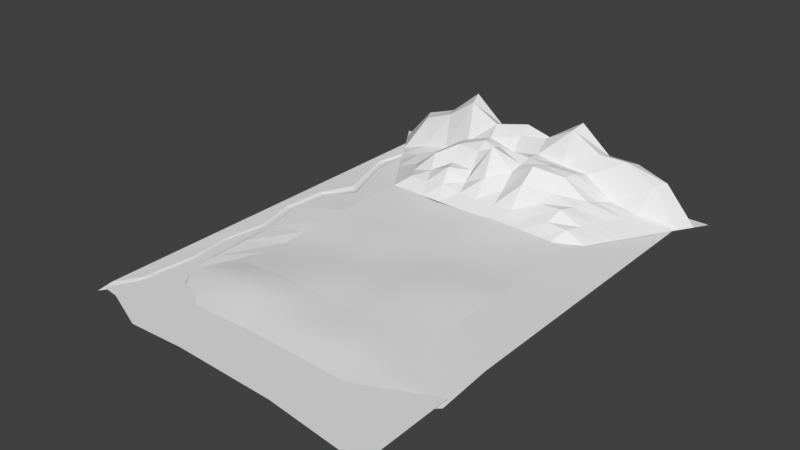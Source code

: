# Source: Scene.blend  (saved by Blender 2.79.0; exported with 4.5.12 LTS)
import bpy
from mathutils import Matrix  # noqa: F401  (used for matrix-valued properties, if any)

bpy.ops.wm.read_factory_settings(use_empty=True)
scene = bpy.context.scene
scene.name = 'Scene'

# ---- collections
col_collection_1 = bpy.data.collections.new('Collection 1'); scene.collection.children.link(col_collection_1)

# ---- world
world_world = bpy.data.worlds.new('World'); scene.world = world_world
world_world.color = (0.05088, 0.05088, 0.05088)
world_world.use_sun_shadow = False
world_world.sun_shadow_jitter_overblur = 0.0
world_world.cycles.sampling_method = 'MANUAL'

# ---- meshes
me_plane_006 = bpy.data.meshes.new('Plane.006')
me_plane_006.from_pydata([(-1.591, -2.027, -0.02992), (-1.244, -1.368, -0.02992), (-1.554, 1.903, -0.02992), (-1.213, 1.465, -0.02992), (-1.401, -2.051, -0.02992), (-1.122, -1.551, -0.02992), (-0.9491, -2.234, -0.02992), (-0.6708, -1.734, -0.02992), (-0.4018, -2.214, -0.02992), (-0.1235, -1.714, -0.02992), (0.5859, -2.25, -0.02992), (0.8642, -1.75, -0.02992), (1.555, -2.371, -0.02992), (1.545, -1.435, -0.02992)], [], [(0, 1, 3, 2), (1, 0, 4, 5), (5, 4, 6, 7), (7, 6, 8, 9), (9, 8, 10, 11), (11, 10, 12, 13)])
_ca = me_plane_006.color_attributes.new('Col', 'BYTE_COLOR', 'CORNER')
_ca.data.foreach_set('color', [0.0, 0.107, 0.1714, 1.0, 0.0, 0.107, 0.1714, 1.0, 0.0, 0.107, 0.1714, 1.0, 0.0, 0.107, 0.1714, 1.0, 0.0, 0.107, 0.1714, 1.0, 0.0, 0.107, 0.1714, 1.0, 0.0, 0.107, 0.1714, 1.0, 0.0, 0.107, 0.1714, 1.0, 0.0, 0.107, 0.1714, 1.0, 0.0, 0.107, 0.1714, 1.0, 0.0, 0.107, 0.1714, 1.0, 0.0, 0.107, 0.1714, 1.0, 0.0, 0.107, 0.1714, 1.0, 0.0, 0.107, 0.1714, 1.0, 0.0, 0.107, 0.1714, 1.0, 0.0, 0.107, 0.1714, 1.0, 0.0, 0.107, 0.1714, 1.0, 0.0, 0.107, 0.1714, 1.0, 0.0, 0.107, 0.1714, 1.0, 0.0, 0.107, 0.1714, 1.0, 0.0, 0.107, 0.1714, 1.0, 0.0, 0.107, 0.1714, 1.0, 0.0, 0.107, 0.1714, 1.0, 0.0, 0.107, 0.1714, 1.0])
me_plane_006.use_remesh_preserve_volume = False
me_plane_006.use_remesh_preserve_attributes = False
me_plane_006.use_mirror_vertex_groups = False
me_plane_006.update()
me_plane_004 = bpy.data.meshes.new('Plane.004')
me_plane_004.from_pydata([(-1.591, 1.939, -0.01851), (-1.591, -1.939, -0.01851), (-1.591, -1.455, -0.01851), (-1.591, -0.9697, -0.01851), (-1.591, -0.4849, -0.01851), (-1.591, 0.0, -0.01851), (-1.591, 0.4849, -0.01851), (-1.591, 0.9697, -0.01851), (-1.591, 1.455, -0.01851), (-1.0, 1.0, -0.01368), (-1.0, -1.0, -0.01921), (-1.0, -0.75, -0.03001), (-1.0, -0.5, -0.04177), (-1.0, -0.25, -0.02731), (-1.0, 0.0, -0.01526), (-1.0, 0.25, -0.003041), (-1.0, 0.5, -0.006946), (-1.0, 0.75, -0.009401), (-1.348, -0.3884, -0.04708), (-1.402, 0.4095, -0.0385), (-1.435, 1.268, -0.04106), (-1.344, -1.17, -0.04745), (-1.361, -1.574, -0.04374), (-1.441, 0.0, -0.04264), (-1.234, 0.6856, -0.03647), (-1.412, 1.655, -0.042), (-1.364, -0.7895, -0.04686), (-1.171, 0.6356, -0.01029), (-1.296, 0.7355, -0.01275), (-1.4, 0.0, -0.01746), (-1.482, 0.0, -0.01791), (-1.375, 1.196, -0.01517), (-1.495, 1.34, -0.01703), (-1.276, -1.085, -0.02412), (-1.413, -1.255, -0.02087), (-1.258, -1.38, -0.03094), (-1.464, -1.738, -0.01866), (-1.279, -0.7213, -0.01975), (-1.45, -0.8576, -0.02406), (-1.307, -0.3721, -0.02274), (-1.39, -0.4047, -0.02151), (-1.351, 0.3893, -0.01222), (-1.452, 0.4297, -0.01488), (-1.395, 1.627, -0.01691), (-1.429, 1.682, -0.01719), (-1.589, -2.088, -0.03823), (-0.998, -1.148, -0.03892), (-1.359, -1.722, -0.06346), (-1.256, -1.528, -0.05066), (-1.462, -1.886, -0.03838)], [], [(27, 16, 17, 31), (29, 14, 15, 41), (33, 11, 12, 37), (35, 10, 11, 33), (44, 0, 8, 32), (41, 15, 16, 27), (39, 13, 14, 29), (37, 12, 13, 39), (3, 38, 40, 4), (26, 37, 39, 18), (18, 39, 29, 23), (19, 41, 27, 24), (22, 35, 33, 21), (2, 34, 38, 3), (5, 30, 42, 6), (7, 28, 32, 8), (28, 24, 20, 32), (36, 22, 21, 34), (6, 42, 28, 7), (9, 43, 31, 17), (23, 29, 41, 19), (24, 27, 31, 20), (30, 23, 19, 42), (42, 19, 24, 28), (4, 40, 30, 5), (25, 44, 32, 20), (21, 33, 37, 26), (34, 21, 26, 38), (40, 18, 23, 30), (1, 36, 34, 2), (43, 25, 20, 31), (38, 26, 18, 40), (10, 35, 48, 46), (35, 22, 47, 48), (36, 1, 45, 49), (22, 36, 49, 47)])
_ca = me_plane_004.color_attributes.new('Col', 'BYTE_COLOR', 'CORNER')
_ca.data.foreach_set('color', [0.04667, 0.1714, 0.02843, 1.0, 0.04667, 0.1714, 0.02843, 1.0, 0.04667, 0.1714, 0.02843, 1.0, 0.04667, 0.1714, 0.02843, 1.0, 0.04667, 0.1714, 0.02843, 1.0, 0.04667, 0.1714, 0.02843, 1.0, 0.04971, 0.1746, 0.03071, 1.0, 0.04667, 0.1714, 0.02843, 1.0, 0.04667, 0.1714, 0.02843, 1.0, 0.04667, 0.1714, 0.02843, 1.0, 0.04817, 0.1746, 0.02956, 1.0, 0.04667, 0.1714, 0.02843, 1.0, 0.04667, 0.1714, 0.02843, 1.0, 0.04667, 0.1714, 0.02843, 1.0, 0.04667, 0.1714, 0.02843, 1.0, 0.04667, 0.1714, 0.02843, 1.0, 0.04667, 0.1714, 0.02843, 1.0, 0.04667, 0.1714, 0.02843, 1.0, 0.04667, 0.1714, 0.02843, 1.0, 0.04667, 0.1714, 0.02843, 1.0, 0.04667, 0.1714, 0.02843, 1.0, 0.04971, 0.1746, 0.03071, 1.0, 0.04667, 0.1714, 0.02843, 1.0, 0.04667, 0.1714, 0.02843, 1.0, 0.04667, 0.1714, 0.02843, 1.0, 0.04667, 0.1714, 0.02843, 1.0, 0.04667, 0.1714, 0.02843, 1.0, 0.04667, 0.1714, 0.02843, 1.0, 0.04667, 0.1714, 0.02843, 1.0, 0.04817, 0.1746, 0.02956, 1.0, 0.04667, 0.1714, 0.02843, 1.0, 0.04667, 0.1714, 0.02843, 1.0, 0.04667, 0.1714, 0.02843, 1.0, 0.04667, 0.1714, 0.02843, 1.0, 0.04667, 0.1714, 0.02843, 1.0, 0.04667, 0.1714, 0.02843, 1.0, 0.04667, 0.1714, 0.02843, 1.0, 0.04667, 0.1714, 0.02843, 1.0, 0.04667, 0.1714, 0.02843, 1.0, 0.04667, 0.1714, 0.02843, 1.0, 0.04667, 0.1714, 0.02843, 1.0, 0.04667, 0.1714, 0.02843, 1.0, 0.04667, 0.1714, 0.02843, 1.0, 0.04667, 0.1714, 0.02843, 1.0, 0.04667, 0.1714, 0.02843, 1.0, 0.04667, 0.1714, 0.02843, 1.0, 0.04667, 0.1714, 0.02843, 1.0, 0.04667, 0.1714, 0.02843, 1.0, 0.04667, 0.1714, 0.02843, 1.0, 0.04667, 0.1714, 0.02843, 1.0, 0.04667, 0.1714, 0.02843, 1.0, 0.04667, 0.1714, 0.02843, 1.0, 0.04667, 0.1714, 0.02843, 1.0, 0.04667, 0.1714, 0.02843, 1.0, 0.04667, 0.1714, 0.02843, 1.0, 0.04667, 0.1714, 0.02843, 1.0, 0.04667, 0.1714, 0.02843, 1.0, 0.04667, 0.1714, 0.02843, 1.0, 0.04667, 0.1714, 0.02843, 1.0, 0.04817, 0.1714, 0.02956, 1.0, 0.04667, 0.1714, 0.02843, 1.0, 0.04667, 0.1714, 0.02843, 1.0, 0.04667, 0.1714, 0.02843, 1.0, 0.04667, 0.1714, 0.02843, 1.0, 0.04667, 0.1714, 0.02843, 1.0, 0.04667, 0.1714, 0.02843, 1.0, 0.04667, 0.1714, 0.02843, 1.0, 0.04667, 0.1714, 0.02843, 1.0, 0.4287, 0.2789, 0.03434, 1.0, 0.04667, 0.1714, 0.02843, 1.0, 0.04667, 0.1714, 0.02843, 1.0, 0.04667, 0.1714, 0.02843, 1.0, 0.04817, 0.1714, 0.02956, 1.0, 0.04667, 0.1714, 0.02843, 1.0, 0.04667, 0.1714, 0.02843, 1.0, 0.04667, 0.1714, 0.02843, 1.0, 0.04667, 0.1714, 0.02843, 1.0, 0.04667, 0.1714, 0.02843, 1.0, 0.04667, 0.1714, 0.02843, 1.0, 0.04667, 0.1714, 0.02843, 1.0, 0.04667, 0.1714, 0.02843, 1.0, 0.04667, 0.1714, 0.02843, 1.0, 0.04667, 0.1714, 0.02843, 1.0, 0.04667, 0.1714, 0.02843, 1.0, 0.04667, 0.1714, 0.02843, 1.0, 0.04667, 0.1714, 0.02843, 1.0, 0.04667, 0.1714, 0.02843, 1.0, 0.04667, 0.1714, 0.02843, 1.0, 0.04667, 0.1714, 0.02843, 1.0, 0.04667, 0.1714, 0.02843, 1.0, 0.04667, 0.1714, 0.02843, 1.0, 0.04667, 0.1714, 0.02843, 1.0, 0.04667, 0.1714, 0.02843, 1.0, 0.04667, 0.1714, 0.02843, 1.0, 0.04667, 0.1714, 0.02843, 1.0, 0.04667, 0.1714, 0.02843, 1.0, 0.04667, 0.1714, 0.02843, 1.0, 0.04667, 0.1714, 0.02843, 1.0, 0.04667, 0.1714, 0.02843, 1.0, 0.04667, 0.1714, 0.02843, 1.0, 0.04667, 0.1714, 0.02843, 1.0, 0.04667, 0.1714, 0.02843, 1.0, 0.04667, 0.1714, 0.02843, 1.0, 0.04667, 0.1714, 0.02843, 1.0, 0.04667, 0.1714, 0.02843, 1.0, 0.04667, 0.1714, 0.02843, 1.0, 0.04667, 0.1714, 0.02843, 1.0, 0.04667, 0.1714, 0.02843, 1.0, 0.04667, 0.1714, 0.02843, 1.0, 0.04667, 0.1714, 0.02843, 1.0, 0.04667, 0.1714, 0.02843, 1.0, 0.04667, 0.1714, 0.02843, 1.0, 0.04667, 0.1714, 0.02843, 1.0, 0.04667, 0.1714, 0.02843, 1.0, 0.04667, 0.1714, 0.02843, 1.0, 0.04667, 0.1714, 0.02843, 1.0, 0.4287, 0.2789, 0.03434, 1.0, 0.4287, 0.2789, 0.03434, 1.0, 0.04667, 0.1714, 0.02843, 1.0, 0.04667, 0.1714, 0.02843, 1.0, 0.04667, 0.1714, 0.02843, 1.0, 0.04667, 0.1714, 0.02843, 1.0, 0.04667, 0.1714, 0.02843, 1.0, 0.04667, 0.1714, 0.02843, 1.0, 0.04667, 0.1714, 0.02843, 1.0, 0.04667, 0.1714, 0.02843, 1.0, 0.04667, 0.1714, 0.02843, 1.0, 0.04667, 0.1714, 0.02843, 1.0, 0.04667, 0.1714, 0.02843, 1.0, 0.04667, 0.1714, 0.02843, 1.0, 0.04667, 0.1714, 0.02843, 1.0, 0.04667, 0.1714, 0.02843, 1.0, 0.04667, 0.1714, 0.02843, 1.0, 0.04667, 0.1714, 0.02843, 1.0, 0.04667, 0.1714, 0.02843, 1.0, 0.04667, 0.1714, 0.02843, 1.0, 0.4287, 0.2789, 0.03434, 1.0, 0.4287, 0.2789, 0.03434, 1.0, 0.4287, 0.2789, 0.03434, 1.0, 0.4287, 0.2789, 0.03434, 1.0, 0.04667, 0.1714, 0.02843, 1.0, 0.4287, 0.2789, 0.03434, 1.0, 0.4287, 0.2789, 0.03434, 1.0, 0.04667, 0.1714, 0.02843, 1.0])
me_plane_004.use_remesh_preserve_volume = False
me_plane_004.use_remesh_preserve_attributes = False
me_plane_004.use_mirror_vertex_groups = False
me_plane_004.update()
me_plane_003 = bpy.data.meshes.new('Plane.003')
me_plane_003.from_pydata([(-0.9194, 1.666, 0.1377), (-0.9758, 1.799, 0.1235), (-1.032, 1.931, 0.4411), (-1.089, 2.064, 0.4341), (-1.702, 2.064, -0.01811), (-1.615, 1.931, -0.01755), (-1.527, 1.799, -0.017), (-1.0, 1.0, -0.01368), (1.0, 1.0, -0.032), (-1.44, 1.666, -0.01645), (-1.352, 1.533, -0.0159), (-1.265, 1.401, -0.01535), (-1.177, 1.268, -0.0148), (-1.089, 1.135, -0.01425), (1.086, 1.135, -0.03048), (1.17, 1.268, -0.029), (-1.788, 2.194, -0.01865), (1.756, 2.194, -0.01865), (1.254, 1.401, -0.02752), (1.338, 1.533, -0.02603), (1.422, 1.666, -0.02455), (1.506, 1.799, -0.02307), (1.59, 1.931, -0.02158), (1.674, 2.064, -0.0201), (0.4925, 1.135, 0.06234), (0.5297, 1.268, 0.1631), (0.567, 1.401, 0.226), (0.6042, 1.533, 0.3539), (0.6414, 1.666, 0.3523), (0.6786, 1.799, 0.3051), (0.7158, 1.931, 0.4853), (0.7531, 2.064, 0.433), (-0.4962, 1.135, 0.1039), (-0.5369, 1.268, 0.2235), (-0.5777, 1.401, 0.2174), (-0.6185, 1.533, 0.3555), (-0.6593, 1.666, 0.3458), (-0.7001, 1.799, 0.2724), (-0.7408, 1.931, 0.6424), (-0.7816, 2.064, 0.6878), (0.888, 1.135, 0.0632), (0.9564, 1.268, 0.06214), (1.025, 1.401, 0.06288), (1.093, 1.533, 0.06329), (1.162, 1.666, 0.06459), (1.23, 1.799, 0.06588), (1.299, 1.931, 0.3281), (1.367, 2.064, 0.3294), (-0.8916, 1.135, 0.07268), (-0.9636, 1.268, 0.07231), (-1.036, 1.401, 0.07194), (-1.108, 1.533, 0.1169), (-1.18, 1.666, 0.04323), (-1.252, 1.799, 0.07084), (-1.324, 1.931, 0.3314), (-1.395, 2.064, 0.3311), (-0.2984, 1.135, 0.06825), (-0.3236, 1.268, 0.1299), (-0.3488, 1.401, 0.1958), (-0.374, 1.533, 0.3492), (-0.3991, 1.666, 0.411), (-0.4243, 1.799, 0.3903), (-0.4495, 1.931, 0.4867), (-0.4747, 2.064, 0.4337), (-0.1007, 1.135, 0.06677), (-0.1103, 1.268, 0.2313), (-0.1198, 1.401, 0.5103), (-0.1294, 1.533, 0.4572), (-0.139, 1.666, 0.3093), (-0.1486, 1.799, 0.3129), (-0.1582, 1.931, 0.4403), (-0.1678, 2.064, 0.5129), (0.09705, 1.135, 0.0653), (0.1031, 1.268, 0.1667), (0.1091, 1.401, 0.3101), (0.1151, 1.533, 0.3455), (0.1211, 1.666, 0.3721), (0.1271, 1.799, 0.3637), (0.1332, 1.931, 0.486), (0.1392, 2.064, 0.4333), (0.6903, 1.135, 0.07765), (0.7431, 1.268, 0.1684), (0.7959, 1.401, 0.16), (0.8487, 1.533, 0.1828), (0.9015, 1.666, 0.143), (0.9543, 1.799, 0.1196), (1.007, 1.931, 0.4849), (1.06, 2.064, 0.4328), (-0.8182, 1.0, -0.01535), (-0.6364, 1.0, -0.01701), (-0.4545, 1.0, -0.01868), (-0.2727, 1.0, -0.02034), (-0.09091, 1.0, -0.02201), (0.09091, 1.0, -0.02367), (0.2727, 1.0, -0.02534), (0.4545, 1.0, -0.027), (0.6364, 1.0, -0.02867), (0.8182, 1.0, -0.03033), (1.434, 2.194, -0.01865), (1.112, 2.194, -0.01865), (0.7895, 2.194, -0.01865), (0.4673, 2.194, -0.01865), (0.1451, 2.194, -0.01865), (-0.1771, 2.194, -0.01865), (-0.4994, 2.194, -0.01865), (-0.8216, 2.194, -0.01865), (-1.144, 2.194, -0.01865), (-1.466, 2.194, -0.01865), (-0.863, 1.533, 0.2155), (-0.8066, 1.401, 0.2477), (-0.7503, 1.268, 0.1287), (-0.6939, 1.135, 0.07602), (0.4461, 2.064, 0.6871), (0.4245, 1.931, 0.6526), (0.4029, 1.799, 0.3261), (0.3813, 1.666, 0.3669), (0.3596, 1.533, 0.4166), (0.338, 1.401, 0.4345), (0.3164, 1.268, 0.2958), (0.2948, 1.135, 0.07252)], [], [(38, 62, 63, 39), (93, 94, 119, 72), (4, 55, 107, 16), (40, 14, 15, 41), (67, 75, 76, 68), (61, 69, 70, 62), (59, 67, 68, 60), (114, 29, 30, 113), (117, 26, 27, 116), (28, 84, 85, 29), (111, 32, 33, 110), (0, 36, 37, 1), (82, 42, 43, 83), (75, 116, 115, 76), (6, 53, 54, 5), (37, 61, 62, 38), (54, 2, 3, 55), (51, 108, 0, 52), (45, 21, 22, 46), (43, 19, 20, 44), (56, 64, 65, 57), (62, 70, 71, 63), (115, 28, 29, 114), (118, 25, 26, 117), (26, 82, 83, 27), (24, 80, 81, 25), (110, 33, 34, 109), (84, 44, 45, 85), (33, 57, 58, 34), (35, 59, 60, 36), (39, 63, 104, 105), (92, 93, 72, 64), (78, 113, 112, 79), (112, 31, 100, 101), (77, 114, 113, 78), (31, 87, 99, 100), (3, 39, 105, 106), (87, 47, 98, 99), (96, 97, 40, 80), (79, 112, 101, 102), (7, 88, 48, 13), (30, 86, 87, 31), (55, 3, 106, 107), (73, 118, 117, 74), (48, 111, 110, 49), (12, 49, 50, 11), (74, 117, 116, 75), (36, 60, 61, 37), (52, 0, 1, 53), (53, 1, 2, 54), (47, 23, 17, 98), (46, 22, 23, 47), (42, 18, 19, 43), (44, 20, 21, 45), (69, 77, 78, 70), (70, 78, 79, 71), (64, 72, 73, 65), (65, 73, 74, 66), (60, 68, 69, 61), (116, 27, 28, 115), (71, 79, 102, 103), (95, 96, 80, 24), (25, 81, 82, 26), (108, 35, 36, 0), (85, 45, 46, 86), (86, 46, 47, 87), (83, 43, 44, 84), (76, 115, 114, 77), (11, 50, 51, 10), (10, 51, 52, 9), (13, 48, 49, 12), (63, 71, 103, 104), (72, 119, 118, 73), (50, 109, 108, 51), (88, 89, 111, 48), (41, 15, 18, 42), (68, 76, 77, 69), (91, 92, 64, 56), (58, 66, 67, 59), (66, 74, 75, 67), (113, 30, 31, 112), (119, 24, 25, 118), (29, 85, 86, 30), (2, 38, 39, 3), (109, 34, 35, 108), (80, 40, 41, 81), (1, 37, 38, 2), (89, 90, 32, 111), (90, 91, 56, 32), (32, 56, 57, 33), (34, 58, 59, 35), (97, 8, 14, 40), (57, 65, 66, 58), (81, 41, 42, 82), (49, 110, 109, 50), (9, 52, 53, 6), (27, 83, 84, 28), (94, 95, 24, 119), (5, 54, 55, 4)])
_ca = me_plane_003.color_attributes.new('Col', 'BYTE_COLOR', 'CORNER')
_ca.data.foreach_set('color', [0.9911, 1.0, 0.9047, 1.0, 0.9131, 0.9473, 0.8308, 1.0, 0.9911, 1.0, 0.9047, 1.0, 0.9911, 1.0, 0.9047, 1.0, 0.04971, 0.1746, 0.03071, 1.0, 0.04971, 0.1746, 0.03071, 1.0, 0.04971, 0.1746, 0.03071, 1.0, 0.04971, 0.1746, 0.03071, 1.0, 0.04971, 0.1746, 0.03071, 1.0, 0.04971, 0.1746, 0.03071, 1.0, 0.04971, 0.1746, 0.03071, 1.0, 0.04971, 0.1746, 0.03071, 1.0, 0.04971, 0.1746, 0.03071, 1.0, 0.04971, 0.1746, 0.03071, 1.0, 0.04971, 0.1746, 0.03071, 1.0, 0.04971, 0.1746, 0.03071, 1.0, 0.4793, 0.6038, 0.4125, 1.0, 0.04971, 0.1746, 0.03071, 1.0, 0.04971, 0.1746, 0.03071, 1.0, 0.04971, 0.1746, 0.03071, 1.0, 0.956, 0.9734, 0.8632, 1.0, 0.04971, 0.1746, 0.03071, 1.0, 0.9911, 1.0, 0.9047, 1.0, 0.9131, 0.9473, 0.8308, 1.0, 0.04971, 0.1746, 0.03071, 1.0, 0.04971, 0.1746, 0.03071, 1.0, 0.04971, 0.1746, 0.03071, 1.0, 0.7682, 0.8308, 0.6867, 1.0, 0.6939, 0.7758, 0.6172, 1.0, 0.04971, 0.1746, 0.03071, 1.0, 0.04971, 0.1746, 0.03071, 1.0, 0.9911, 1.0, 0.9047, 1.0, 0.3185, 0.4621, 0.2664, 1.0, 0.04971, 0.1746, 0.03071, 1.0, 0.06663, 0.1981, 0.04374, 1.0, 0.07819, 0.2159, 0.05448, 1.0, 0.04971, 0.1746, 0.03071, 1.0, 0.04971, 0.1746, 0.03071, 1.0, 0.04971, 0.1746, 0.03071, 1.0, 0.04971, 0.1746, 0.03071, 1.0, 0.04971, 0.1746, 0.03071, 1.0, 0.04971, 0.1746, 0.03071, 1.0, 0.04971, 0.1746, 0.03071, 1.0, 0.04971, 0.1746, 0.03071, 1.0, 0.04971, 0.1746, 0.03071, 1.0, 0.04971, 0.1746, 0.03071, 1.0, 0.04971, 0.1746, 0.03071, 1.0, 0.04971, 0.1746, 0.03071, 1.0, 0.04971, 0.1746, 0.03071, 1.0, 0.04971, 0.1746, 0.03071, 1.0, 0.04971, 0.1746, 0.03071, 1.0, 0.04971, 0.1746, 0.03071, 1.0, 0.04971, 0.1746, 0.03071, 1.0, 0.04971, 0.1746, 0.03071, 1.0, 0.04971, 0.1746, 0.03071, 1.0, 0.04971, 0.1746, 0.03071, 1.0, 0.04971, 0.1746, 0.03071, 1.0, 0.04971, 0.1746, 0.03071, 1.0, 0.04971, 0.1746, 0.03071, 1.0, 0.04971, 0.1746, 0.03071, 1.0, 0.04971, 0.1746, 0.03071, 1.0, 0.956, 0.9734, 0.8632, 1.0, 0.9131, 0.9473, 0.8308, 1.0, 0.9911, 1.0, 0.9047, 1.0, 0.04971, 0.1746, 0.03071, 1.0, 0.04971, 0.1746, 0.03071, 1.0, 0.04971, 0.1746, 0.03071, 1.0, 0.04971, 0.1746, 0.03071, 1.0, 0.04971, 0.1746, 0.03071, 1.0, 0.04971, 0.1746, 0.03071, 1.0, 0.04971, 0.1746, 0.03071, 1.0, 0.04971, 0.1746, 0.03071, 1.0, 0.04971, 0.1746, 0.03071, 1.0, 0.04971, 0.1746, 0.03071, 1.0, 0.04971, 0.1746, 0.03071, 1.0, 0.04971, 0.1746, 0.03071, 1.0, 0.04971, 0.1746, 0.03071, 1.0, 0.04971, 0.1746, 0.03071, 1.0, 0.04971, 0.1746, 0.03071, 1.0, 0.05127, 0.1779, 0.0331, 1.0, 0.04971, 0.1746, 0.03071, 1.0, 0.04971, 0.1746, 0.03071, 1.0, 0.04971, 0.1746, 0.03071, 1.0, 0.04971, 0.1746, 0.03071, 1.0, 0.9131, 0.9473, 0.8308, 1.0, 0.9911, 1.0, 0.9047, 1.0, 0.9911, 1.0, 0.9047, 1.0, 0.9911, 1.0, 0.9047, 1.0, 0.04971, 0.1746, 0.03071, 1.0, 0.04971, 0.1746, 0.03071, 1.0, 0.04971, 0.1746, 0.03071, 1.0, 0.6939, 0.7758, 0.6172, 1.0, 0.04971, 0.1746, 0.03071, 1.0, 0.04971, 0.1746, 0.03071, 1.0, 0.04971, 0.1746, 0.03071, 1.0, 0.3185, 0.4621, 0.2664, 1.0, 0.04971, 0.1746, 0.03071, 1.0, 0.04971, 0.1746, 0.03071, 1.0, 0.04971, 0.1746, 0.03071, 1.0, 0.06663, 0.1981, 0.04374, 1.0, 0.04971, 0.1746, 0.03071, 1.0, 0.04971, 0.1746, 0.03071, 1.0, 0.04971, 0.1746, 0.03071, 1.0, 0.04971, 0.1746, 0.03071, 1.0, 0.04971, 0.1746, 0.03071, 1.0, 0.04971, 0.1746, 0.03071, 1.0, 0.04971, 0.1746, 0.03071, 1.0, 0.04971, 0.1746, 0.03071, 1.0, 0.04971, 0.1746, 0.03071, 1.0, 0.05127, 0.1779, 0.0331, 1.0, 0.04971, 0.1746, 0.03071, 1.0, 0.04971, 0.1746, 0.03071, 1.0, 0.04971, 0.1746, 0.03071, 1.0, 0.04971, 0.1746, 0.03071, 1.0, 0.04971, 0.1746, 0.03071, 1.0, 0.04971, 0.1746, 0.03071, 1.0, 0.04971, 0.1746, 0.03071, 1.0, 0.04971, 0.1746, 0.03071, 1.0, 0.7682, 0.8308, 0.6867, 1.0, 0.04971, 0.1746, 0.03071, 1.0, 0.9823, 0.9911, 0.8963, 1.0, 0.6795, 0.7682, 0.6038, 1.0, 0.04971, 0.1746, 0.03071, 1.0, 0.04971, 0.1746, 0.0319, 1.0, 0.04971, 0.1746, 0.03071, 1.0, 0.04971, 0.1746, 0.03071, 1.0, 0.04971, 0.1746, 0.03071, 1.0, 0.04971, 0.1746, 0.03071, 1.0, 0.9911, 1.0, 0.9047, 1.0, 0.9911, 1.0, 0.9047, 1.0, 0.9911, 1.0, 0.9047, 1.0, 0.8714, 0.9131, 0.7913, 1.0, 0.6867, 0.7682, 0.6105, 1.0, 0.04971, 0.1746, 0.03071, 1.0, 0.05448, 0.1812, 0.03434, 1.0, 0.05286, 0.1779, 0.0331, 1.0, 0.3278, 0.4678, 0.2747, 1.0, 0.6939, 0.7758, 0.6172, 1.0, 0.9911, 1.0, 0.9047, 1.0, 0.9911, 1.0, 0.9047, 1.0, 0.04971, 0.1746, 0.03071, 1.0, 0.04971, 0.1746, 0.03071, 1.0, 0.05127, 0.1746, 0.0319, 1.0, 0.05448, 0.1812, 0.03434, 1.0, 0.04971, 0.1746, 0.03071, 1.0, 0.9823, 0.9911, 0.8963, 1.0, 0.04971, 0.1746, 0.0319, 1.0, 0.04971, 0.1746, 0.03071, 1.0, 0.04971, 0.1746, 0.03071, 1.0, 0.04971, 0.1746, 0.03071, 1.0, 0.04971, 0.1746, 0.03071, 1.0, 0.05127, 0.1746, 0.0319, 1.0, 0.04971, 0.1746, 0.03071, 1.0, 0.04971, 0.1746, 0.03071, 1.0, 0.04971, 0.1746, 0.03071, 1.0, 0.04971, 0.1746, 0.03071, 1.0, 0.855, 0.8963, 0.7682, 1.0, 0.6867, 0.7682, 0.6105, 1.0, 0.05286, 0.1779, 0.0331, 1.0, 0.05127, 0.1779, 0.0331, 1.0, 0.04971, 0.1746, 0.03071, 1.0, 0.04971, 0.1746, 0.03071, 1.0, 0.04971, 0.1746, 0.03071, 1.0, 0.04971, 0.1746, 0.03071, 1.0, 0.04971, 0.1746, 0.03071, 1.0, 0.04971, 0.1746, 0.03071, 1.0, 0.04971, 0.1746, 0.03071, 1.0, 0.04971, 0.1746, 0.03071, 1.0, 0.04971, 0.1746, 0.03071, 1.0, 0.04971, 0.1746, 0.03071, 1.0, 0.04971, 0.1746, 0.03071, 1.0, 0.04971, 0.1746, 0.03071, 1.0, 0.04971, 0.1746, 0.03071, 1.0, 0.04971, 0.1746, 0.03071, 1.0, 0.3185, 0.4621, 0.2664, 1.0, 0.04971, 0.1746, 0.03071, 1.0, 0.04971, 0.1746, 0.03071, 1.0, 0.04971, 0.1746, 0.03071, 1.0, 0.04971, 0.1746, 0.03071, 1.0, 0.04971, 0.1746, 0.03071, 1.0, 0.05448, 0.1845, 0.03434, 1.0, 0.04971, 0.1746, 0.03071, 1.0, 0.04971, 0.1746, 0.03071, 1.0, 0.04971, 0.1746, 0.03071, 1.0, 0.04971, 0.1746, 0.03071, 1.0, 0.3185, 0.4621, 0.2664, 1.0, 0.07819, 0.2159, 0.05448, 1.0, 0.04971, 0.1746, 0.03071, 1.0, 0.04971, 0.1746, 0.03071, 1.0, 0.7682, 0.8308, 0.6867, 1.0, 0.956, 0.9734, 0.8632, 1.0, 0.04971, 0.1746, 0.03071, 1.0, 0.04971, 0.1746, 0.03071, 1.0, 0.04971, 0.1746, 0.03071, 1.0, 0.04971, 0.1746, 0.03071, 1.0, 0.04971, 0.1746, 0.03071, 1.0, 0.04971, 0.1746, 0.03071, 1.0, 0.04971, 0.1746, 0.03071, 1.0, 0.04971, 0.1746, 0.03071, 1.0, 0.04971, 0.1746, 0.03071, 1.0, 0.04971, 0.1746, 0.03071, 1.0, 0.04971, 0.1746, 0.03071, 1.0, 0.07036, 0.2051, 0.04817, 1.0, 0.04971, 0.1746, 0.03071, 1.0, 0.04971, 0.1746, 0.03071, 1.0, 0.04971, 0.1746, 0.03071, 1.0, 0.04971, 0.1746, 0.03071, 1.0, 0.04971, 0.1746, 0.03071, 1.0, 0.04971, 0.1746, 0.03071, 1.0, 0.04971, 0.1746, 0.03071, 1.0, 0.04971, 0.1746, 0.03071, 1.0, 0.04971, 0.1746, 0.03071, 1.0, 0.05127, 0.1779, 0.0331, 1.0, 0.04971, 0.1746, 0.03071, 1.0, 0.04971, 0.1746, 0.03071, 1.0, 0.04971, 0.1746, 0.03071, 1.0, 0.04971, 0.1746, 0.03071, 1.0, 0.3278, 0.4678, 0.2747, 1.0, 0.9911, 1.0, 0.9047, 1.0, 0.9911, 1.0, 0.9047, 1.0, 0.9911, 1.0, 0.9047, 1.0, 0.9911, 1.0, 0.9047, 1.0, 0.8714, 0.9131, 0.7913, 1.0, 0.9911, 1.0, 0.9047, 1.0, 0.04971, 0.1746, 0.03071, 1.0, 0.04971, 0.1746, 0.03071, 1.0, 0.04971, 0.1746, 0.03071, 1.0, 0.04971, 0.1746, 0.03071, 1.0, 0.04971, 0.1746, 0.03071, 1.0, 0.04971, 0.1746, 0.03071, 1.0, 0.04971, 0.1746, 0.03071, 1.0, 0.5972, 0.7011, 0.5271, 1.0, 0.7682, 0.8308, 0.6867, 1.0, 0.04971, 0.1746, 0.03071, 1.0, 0.04971, 0.1746, 0.03071, 1.0, 0.956, 0.9734, 0.8632, 1.0, 0.04971, 0.1746, 0.03071, 1.0, 0.06663, 0.1981, 0.04374, 1.0, 0.04971, 0.1746, 0.03071, 1.0, 0.04971, 0.1746, 0.03071, 1.0, 0.9823, 1.0, 0.8963, 1.0, 0.855, 0.8963, 0.7682, 1.0, 0.05127, 0.1779, 0.0331, 1.0, 0.05127, 0.1779, 0.0319, 1.0, 0.04971, 0.1746, 0.03071, 1.0, 0.04971, 0.1746, 0.03071, 1.0, 0.04971, 0.1746, 0.03071, 1.0, 0.04971, 0.1746, 0.03071, 1.0, 0.04971, 0.1746, 0.03071, 1.0, 0.04971, 0.1746, 0.03071, 1.0, 0.04971, 0.1746, 0.03071, 1.0, 0.04971, 0.1746, 0.03071, 1.0, 0.04971, 0.1746, 0.03071, 1.0, 0.04971, 0.1746, 0.03071, 1.0, 0.04971, 0.1746, 0.03071, 1.0, 0.04971, 0.1746, 0.03071, 1.0, 0.04971, 0.1746, 0.03071, 1.0, 0.04971, 0.1746, 0.03071, 1.0, 0.04971, 0.1746, 0.03071, 1.0, 0.04971, 0.1746, 0.03071, 1.0, 0.04971, 0.1746, 0.03071, 1.0, 0.04971, 0.1746, 0.03071, 1.0, 0.04971, 0.1746, 0.03071, 1.0, 0.04971, 0.1746, 0.03071, 1.0, 0.04971, 0.1746, 0.03071, 1.0, 0.04971, 0.1746, 0.03071, 1.0, 0.05127, 0.1779, 0.0331, 1.0, 0.04971, 0.1746, 0.03071, 1.0, 0.04971, 0.1746, 0.03071, 1.0, 0.04971, 0.1746, 0.03071, 1.0, 0.6939, 0.7758, 0.6172, 1.0, 0.3278, 0.4678, 0.2747, 1.0, 0.04971, 0.1746, 0.03071, 1.0, 0.04971, 0.1746, 0.03071, 1.0, 0.04971, 0.1746, 0.03071, 1.0, 0.05286, 0.1812, 0.0331, 1.0, 0.05286, 0.1812, 0.0331, 1.0, 0.04971, 0.1746, 0.03071, 1.0, 0.04971, 0.1746, 0.03071, 1.0, 0.04971, 0.1746, 0.03071, 1.0, 0.04971, 0.1746, 0.03071, 1.0, 0.04971, 0.1746, 0.03071, 1.0, 0.04971, 0.1746, 0.03071, 1.0, 0.05448, 0.1845, 0.03434, 1.0, 0.6795, 0.7682, 0.6038, 1.0, 0.9823, 1.0, 0.8963, 1.0, 0.05127, 0.1779, 0.0319, 1.0, 0.04971, 0.1746, 0.03071, 1.0, 0.04971, 0.1746, 0.03071, 1.0, 0.04971, 0.1746, 0.03071, 1.0, 0.04971, 0.1746, 0.03071, 1.0, 0.04971, 0.1746, 0.03071, 1.0, 0.04971, 0.1746, 0.03071, 1.0, 0.04971, 0.1746, 0.03071, 1.0, 0.04971, 0.1746, 0.03071, 1.0, 0.04971, 0.1746, 0.03071, 1.0, 0.04971, 0.1746, 0.03071, 1.0, 0.04971, 0.1746, 0.03071, 1.0, 0.04971, 0.1746, 0.03071, 1.0, 0.04971, 0.1746, 0.03071, 1.0, 0.04971, 0.1746, 0.03071, 1.0, 0.04971, 0.1746, 0.03071, 1.0, 0.04971, 0.1746, 0.03071, 1.0, 0.04971, 0.1746, 0.03071, 1.0, 0.04971, 0.1746, 0.03071, 1.0, 0.04971, 0.1746, 0.03071, 1.0, 0.3278, 0.4678, 0.2747, 1.0, 0.04971, 0.1746, 0.03071, 1.0, 0.04971, 0.1746, 0.03071, 1.0, 0.04971, 0.1746, 0.03071, 1.0, 0.04971, 0.1746, 0.03071, 1.0, 0.04971, 0.1746, 0.03071, 1.0, 0.04971, 0.1746, 0.03071, 1.0, 0.5333, 0.6514, 0.4678, 1.0, 0.4793, 0.6038, 0.4125, 1.0, 0.04971, 0.1746, 0.03071, 1.0, 0.5972, 0.7011, 0.5271, 1.0, 0.04971, 0.1746, 0.03071, 1.0, 0.04971, 0.1746, 0.03071, 1.0, 0.4793, 0.6038, 0.4125, 1.0, 0.9911, 1.0, 0.9047, 1.0, 0.04971, 0.1746, 0.03071, 1.0, 0.04971, 0.1746, 0.03071, 1.0, 0.9911, 1.0, 0.9047, 1.0, 0.04971, 0.1746, 0.03071, 1.0, 0.04971, 0.1746, 0.03071, 1.0, 0.04971, 0.1746, 0.03071, 1.0, 0.04971, 0.1746, 0.03071, 1.0, 0.04971, 0.1746, 0.03071, 1.0, 0.04971, 0.1746, 0.03071, 1.0, 0.04971, 0.1746, 0.03071, 1.0, 0.04971, 0.1746, 0.03071, 1.0, 0.04971, 0.1746, 0.03071, 1.0, 0.9911, 1.0, 0.9047, 1.0, 0.9911, 1.0, 0.9047, 1.0, 0.04971, 0.1746, 0.03071, 1.0, 0.04971, 0.1746, 0.03071, 1.0, 0.04971, 0.1746, 0.03071, 1.0, 0.04971, 0.1746, 0.03071, 1.0, 0.04971, 0.1746, 0.03071, 1.0, 0.04971, 0.1746, 0.03071, 1.0, 0.04971, 0.1746, 0.03071, 1.0, 0.04971, 0.1746, 0.03071, 1.0, 0.04971, 0.1746, 0.03071, 1.0, 0.04971, 0.1746, 0.03071, 1.0, 0.04971, 0.1746, 0.03071, 1.0, 0.9911, 1.0, 0.9047, 1.0, 0.04971, 0.1746, 0.03071, 1.0, 0.04971, 0.1746, 0.03071, 1.0, 0.04971, 0.1746, 0.03071, 1.0, 0.04971, 0.1746, 0.03071, 1.0, 0.04971, 0.1746, 0.03071, 1.0, 0.04971, 0.1746, 0.03071, 1.0, 0.04971, 0.1746, 0.03071, 1.0, 0.04971, 0.1746, 0.03071, 1.0, 0.04971, 0.1746, 0.03071, 1.0, 0.04971, 0.1746, 0.03071, 1.0, 0.04971, 0.1746, 0.03071, 1.0, 0.04971, 0.1746, 0.03071, 1.0, 0.04971, 0.1746, 0.03071, 1.0, 0.04971, 0.1746, 0.03071, 1.0, 0.04971, 0.1746, 0.03071, 1.0, 0.04971, 0.1746, 0.03071, 1.0, 0.04971, 0.1746, 0.03071, 1.0, 0.04971, 0.1746, 0.03071, 1.0, 0.05127, 0.1746, 0.0319, 1.0, 0.04971, 0.1746, 0.03071, 1.0, 0.04971, 0.1746, 0.03071, 1.0, 0.04971, 0.1746, 0.03071, 1.0, 0.04971, 0.1746, 0.03071, 1.0, 0.5972, 0.7011, 0.5271, 1.0, 0.04971, 0.1746, 0.03071, 1.0, 0.04971, 0.1746, 0.03071, 1.0, 0.04971, 0.1746, 0.03071, 1.0, 0.04971, 0.1746, 0.03071, 1.0, 0.04971, 0.1746, 0.03071, 1.0, 0.04971, 0.1746, 0.03071, 1.0, 0.04971, 0.1746, 0.03071, 1.0, 0.04971, 0.1746, 0.03071, 1.0, 0.04971, 0.1746, 0.03071, 1.0, 0.04971, 0.1746, 0.03071, 1.0, 0.04971, 0.1746, 0.03071, 1.0, 0.04971, 0.1746, 0.03071, 1.0, 0.04971, 0.1746, 0.03071, 1.0, 0.06663, 0.1981, 0.04374, 1.0, 0.04971, 0.1746, 0.03071, 1.0, 0.04971, 0.1746, 0.03071, 1.0, 0.04971, 0.1746, 0.03071, 1.0, 0.04971, 0.1746, 0.03071, 1.0, 0.04971, 0.1746, 0.03071, 1.0, 0.04971, 0.1746, 0.03071, 1.0, 0.04971, 0.1746, 0.03071, 1.0, 0.04971, 0.1746, 0.03071, 1.0, 0.04971, 0.1746, 0.03071, 1.0, 0.04971, 0.1746, 0.03071, 1.0, 0.04971, 0.1746, 0.03071, 1.0])
me_plane_003.use_remesh_preserve_volume = False
me_plane_003.use_remesh_preserve_attributes = False
me_plane_003.use_mirror_vertex_groups = False
me_plane_003.update()
me_plane_002 = bpy.data.meshes.new('Plane.002')
me_plane_002.from_pydata([(1.551, 2.002, -0.02848), (1.425, -1.638, -0.06833), (1.551, 1.501, -0.02848), (1.551, 1.001, -0.02848), (1.551, 0.5004, -0.02848), (1.551, 0.0, -0.02848), (1.551, -0.5004, -0.02848), (1.551, -1.001, -0.02848), (1.551, -1.501, -0.075), (1.0, 1.0, -0.032), (1.0, -1.0, -0.0298), (1.0, 0.75, -0.02706), (1.0, 0.5, -0.02382), (1.0, 0.25, -0.03093), (1.0, 0.0, -0.02193), (1.0, -0.25, -0.02587), (1.0, -0.5, -0.02642), (1.0, -0.75, -0.03854)], [], [(16, 17, 8, 7), (14, 15, 6, 5), (12, 13, 4, 3), (9, 11, 2, 0), (17, 10, 1, 8), (15, 16, 7, 6), (13, 14, 5, 4), (11, 12, 3, 2)])
me_plane_002.polygons.foreach_set('use_smooth', [True] * 8)
_ca = me_plane_002.color_attributes.new('Col', 'BYTE_COLOR', 'CORNER')
_ca.data.foreach_set('color', [0.04667, 0.1714, 0.02843, 1.0, 0.04667, 0.1714, 0.02843, 1.0, 0.04667, 0.1714, 0.02843, 1.0, 0.04667, 0.1714, 0.02843, 1.0, 0.04817, 0.1746, 0.02956, 1.0, 0.04667, 0.1714, 0.02843, 1.0, 0.04667, 0.1714, 0.02843, 1.0, 0.04667, 0.1714, 0.02843, 1.0, 0.04667, 0.1714, 0.02843, 1.0, 0.05781, 0.1912, 0.03689, 1.0, 0.04667, 0.1714, 0.02843, 1.0, 0.04971, 0.1746, 0.03071, 1.0, 0.04667, 0.1714, 0.02843, 1.0, 0.04667, 0.1714, 0.02843, 1.0, 0.05613, 0.1878, 0.0356, 1.0, 0.04971, 0.1746, 0.03071, 1.0, 0.04667, 0.1714, 0.02843, 1.0, 0.04667, 0.1714, 0.02843, 1.0, 0.04667, 0.1714, 0.02843, 1.0, 0.04667, 0.1714, 0.02843, 1.0, 0.04667, 0.1714, 0.02843, 1.0, 0.04667, 0.1714, 0.02843, 1.0, 0.04667, 0.1714, 0.02843, 1.0, 0.04667, 0.1714, 0.02843, 1.0, 0.05781, 0.1912, 0.03689, 1.0, 0.04817, 0.1746, 0.02956, 1.0, 0.04667, 0.1714, 0.02843, 1.0, 0.04667, 0.1714, 0.02843, 1.0, 0.04667, 0.1714, 0.02843, 1.0, 0.04667, 0.1714, 0.02843, 1.0, 0.04971, 0.1746, 0.03071, 1.0, 0.05613, 0.1878, 0.0356, 1.0])
me_plane_002.use_remesh_preserve_volume = False
me_plane_002.use_remesh_preserve_attributes = False
me_plane_002.use_mirror_vertex_groups = False
me_plane_002.update()
me_plane_001 = bpy.data.meshes.new('Plane.001')
me_plane_001.from_pydata([(-0.75, -1.0, 0.000248), (-0.5, -1.0, 0.009678), (-0.25, -1.0, 0.003818), (0.0, -1.0, -0.01092), (0.25, -1.0, -0.00451), (0.5, -1.0, -0.007268), (0.75, -1.0, -0.02303), (-1.0, -1.0, -0.01921), (1.0, -1.0, -0.0298), (-1.184, -1.828, -0.07304), (-0.786, -1.828, -0.04202), (-0.3879, -1.828, -0.0608), (0.01009, -1.828, -0.07654), (0.4081, -1.828, -0.06719), (0.8062, -1.828, -0.06384), (1.204, -1.828, -0.08207), (-1.582, -1.828, -0.07598), (1.504, -1.692, -0.09081), (0.2793, -1.173, -0.003985), (0.3085, -1.346, -0.003459), (0.3378, -1.518, -0.002934), (0.6918, -1.515, -0.0571), (0.6171, -1.346, -0.006862), (0.5585, -1.173, -0.007065), (-0.2793, -1.173, 0.02104), (-0.3085, -1.346, 0.02254), (-0.3471, -1.515, -0.02563), (0.0, -1.518, -0.0116), (0.0, -1.346, -0.01137), (0.0, -1.173, -0.01115), (-0.8378, -1.173, 0.01705), (-0.9256, -1.346, 0.01814), (-1.013, -1.518, -0.02665), (-0.6756, -1.518, 0.0005123), (-0.6171, -1.346, 0.01012), (-0.5585, -1.173, 0.02759), (1.013, -1.518, -0.02796), (0.9256, -1.346, -0.02632), (0.8378, -1.173, -0.02468), (-1.117, -1.173, -0.0204), (-1.234, -1.346, -0.02159), (-1.351, -1.518, -0.06611), (1.361, -1.503, -0.05844), (1.234, -1.346, -0.05505), (1.117, -1.173, -0.04175)], [], [(21, 20, 13, 14), (27, 26, 11, 12), (33, 32, 9, 10), (36, 21, 14, 15), (20, 27, 12, 13), (26, 33, 10, 11), (32, 41, 16, 9), (42, 36, 15, 17), (8, 6, 38, 44), (44, 38, 37, 43), (43, 37, 36, 42), (0, 7, 39, 30), (30, 39, 40, 31), (31, 40, 41, 32), (2, 1, 35, 24), (24, 35, 34, 25), (25, 34, 33, 26), (4, 3, 29, 18), (18, 29, 28, 19), (19, 28, 27, 20), (6, 5, 23, 38), (38, 23, 22, 37), (37, 22, 21, 36), (1, 0, 30, 35), (35, 30, 31, 34), (34, 31, 32, 33), (3, 2, 24, 29), (29, 24, 25, 28), (28, 25, 26, 27), (5, 4, 18, 23), (23, 18, 19, 22), (22, 19, 20, 21)])
me_plane_001.polygons.foreach_set('use_smooth', [True] * 32)
_ca = me_plane_001.color_attributes.new('Col', 'BYTE_COLOR', 'CORNER')
_ca.data.foreach_set('color', [0.4342, 0.2831, 0.03434, 1.0, 0.2918, 0.2462, 0.03434, 1.0, 0.3325, 0.2159, 0.02732, 1.0, 0.3325, 0.2159, 0.02732, 1.0, 0.4342, 0.2831, 0.03434, 1.0, 0.4342, 0.2831, 0.03434, 1.0, 0.3325, 0.2159, 0.02732, 1.0, 0.3325, 0.2159, 0.02732, 1.0, 0.4342, 0.2831, 0.03434, 1.0, 0.4342, 0.2831, 0.03434, 1.0, 0.3325, 0.2159, 0.02732, 1.0, 0.3325, 0.2159, 0.02732, 1.0, 0.4342, 0.2831, 0.03434, 1.0, 0.4342, 0.2831, 0.03434, 1.0, 0.3325, 0.2159, 0.02732, 1.0, 0.3325, 0.2159, 0.02732, 1.0, 0.2918, 0.2462, 0.03434, 1.0, 0.4342, 0.2831, 0.03434, 1.0, 0.3325, 0.2159, 0.02732, 1.0, 0.3325, 0.2159, 0.02732, 1.0, 0.4342, 0.2831, 0.03434, 1.0, 0.4342, 0.2831, 0.03434, 1.0, 0.3325, 0.2159, 0.02732, 1.0, 0.3325, 0.2159, 0.02732, 1.0, 0.4342, 0.2831, 0.03434, 1.0, 0.4342, 0.2831, 0.03434, 1.0, 0.3864, 0.2502, 0.03071, 1.0, 0.3325, 0.2159, 0.02732, 1.0, 0.04667, 0.1714, 0.02843, 1.0, 0.4342, 0.2831, 0.03434, 1.0, 0.3325, 0.2159, 0.02732, 1.0, 0.3231, 0.2462, 0.0319, 1.0, 0.04667, 0.1714, 0.02843, 1.0, 0.04667, 0.1714, 0.02843, 1.0, 0.04667, 0.1714, 0.02843, 1.0, 0.04667, 0.1714, 0.02843, 1.0, 0.04667, 0.1714, 0.02843, 1.0, 0.04667, 0.1714, 0.02843, 1.0, 0.1144, 0.2051, 0.03071, 1.0, 0.04667, 0.1714, 0.02843, 1.0, 0.04667, 0.1714, 0.02843, 1.0, 0.1144, 0.2051, 0.03071, 1.0, 0.4342, 0.2831, 0.03434, 1.0, 0.04667, 0.1714, 0.02843, 1.0, 0.04667, 0.1714, 0.02843, 1.0, 0.04667, 0.1714, 0.02843, 1.0, 0.04667, 0.1714, 0.02843, 1.0, 0.04667, 0.1714, 0.02843, 1.0, 0.04667, 0.1714, 0.02843, 1.0, 0.04667, 0.1714, 0.02843, 1.0, 0.07421, 0.1845, 0.02956, 1.0, 0.4342, 0.2874, 0.0356, 1.0, 0.4342, 0.2874, 0.0356, 1.0, 0.07421, 0.1845, 0.02956, 1.0, 0.4342, 0.2831, 0.03434, 1.0, 0.4342, 0.2831, 0.03434, 1.0, 0.04667, 0.1714, 0.02843, 1.0, 0.04667, 0.1714, 0.02843, 1.0, 0.04667, 0.1714, 0.02843, 1.0, 0.04667, 0.1714, 0.02843, 1.0, 0.04667, 0.1714, 0.02843, 1.0, 0.04667, 0.1714, 0.02843, 1.0, 0.4564, 0.2961, 0.0356, 1.0, 0.4342, 0.2831, 0.03434, 1.0, 0.4342, 0.2831, 0.03434, 1.0, 0.4564, 0.2961, 0.0356, 1.0, 0.4342, 0.2831, 0.03434, 1.0, 0.4342, 0.2831, 0.03434, 1.0, 0.04667, 0.1714, 0.02843, 1.0, 0.04667, 0.1714, 0.02843, 1.0, 0.05127, 0.1746, 0.02956, 1.0, 0.04817, 0.1746, 0.02843, 1.0, 0.04817, 0.1746, 0.02843, 1.0, 0.05127, 0.1746, 0.02956, 1.0, 0.4621, 0.3005, 0.0356, 1.0, 0.04667, 0.1714, 0.02843, 1.0, 0.04667, 0.1714, 0.02843, 1.0, 0.4621, 0.3005, 0.0356, 1.0, 0.4342, 0.2831, 0.03434, 1.0, 0.2918, 0.2462, 0.03434, 1.0, 0.04667, 0.1714, 0.02843, 1.0, 0.04667, 0.1714, 0.02843, 1.0, 0.04667, 0.1714, 0.02843, 1.0, 0.04667, 0.1714, 0.02843, 1.0, 0.04667, 0.1714, 0.02843, 1.0, 0.04667, 0.1714, 0.02843, 1.0, 0.04667, 0.1714, 0.02843, 1.0, 0.1144, 0.2051, 0.03071, 1.0, 0.1144, 0.2051, 0.03071, 1.0, 0.04667, 0.1714, 0.02843, 1.0, 0.4342, 0.2831, 0.03434, 1.0, 0.4342, 0.2831, 0.03434, 1.0, 0.04667, 0.1714, 0.02843, 1.0, 0.04667, 0.1714, 0.02843, 1.0, 0.04667, 0.1714, 0.02843, 1.0, 0.04667, 0.1714, 0.02843, 1.0, 0.04667, 0.1714, 0.02843, 1.0, 0.04667, 0.1714, 0.02843, 1.0, 0.4342, 0.2874, 0.0356, 1.0, 0.4564, 0.2961, 0.0356, 1.0, 0.4564, 0.2961, 0.0356, 1.0, 0.4342, 0.2874, 0.0356, 1.0, 0.4342, 0.2831, 0.03434, 1.0, 0.4342, 0.2831, 0.03434, 1.0, 0.04667, 0.1714, 0.02843, 1.0, 0.04667, 0.1714, 0.02843, 1.0, 0.04667, 0.1714, 0.02843, 1.0, 0.05127, 0.1746, 0.02956, 1.0, 0.05127, 0.1746, 0.02956, 1.0, 0.04667, 0.1714, 0.02843, 1.0, 0.4342, 0.2831, 0.03434, 1.0, 0.4621, 0.3005, 0.0356, 1.0, 0.4621, 0.3005, 0.0356, 1.0, 0.4342, 0.2831, 0.03434, 1.0, 0.4342, 0.2831, 0.03434, 1.0, 0.4342, 0.2831, 0.03434, 1.0, 0.04667, 0.1714, 0.02843, 1.0, 0.04667, 0.1714, 0.02843, 1.0, 0.04817, 0.1746, 0.02843, 1.0, 0.04667, 0.1714, 0.02843, 1.0, 0.04667, 0.1714, 0.02843, 1.0, 0.04817, 0.1746, 0.02843, 1.0, 0.04667, 0.1714, 0.02843, 1.0, 0.04667, 0.1714, 0.02843, 1.0, 0.04667, 0.1714, 0.02843, 1.0, 0.04667, 0.1714, 0.02843, 1.0, 0.2918, 0.2462, 0.03434, 1.0, 0.4342, 0.2831, 0.03434, 1.0])
me_plane_001.use_remesh_preserve_volume = False
me_plane_001.use_remesh_preserve_attributes = False
me_plane_001.use_mirror_vertex_groups = False
me_plane_001.update()
me_plane = bpy.data.meshes.new('Plane')
me_plane.from_pydata([(0.0, 0.0, -0.03711), (0.0, -0.25, -0.02744), (0.0, -0.5, -0.01398), (0.0, -0.75, -0.0001007), (0.25, 0.0, -0.0277), (0.5, 0.0, -0.02815), (0.75, 0.0, -0.02723), (0.0, 0.25, -0.04271), (0.0, 0.5, -0.03136), (0.0, 0.75, -0.02266), (-0.25, 0.0, -0.008084), (-0.5, 0.0, -0.003775), (-0.75, 0.0, -0.0153), (-0.25, -0.25, -0.01723), (-0.25, -0.5, -0.003228), (-0.25, -0.75, 0.009266), (-0.5, -0.25, -0.02463), (-0.5, -0.5, -0.02271), (-0.5, -0.75, 0.001863), (-0.75, -0.25, -0.02968), (-0.75, -0.5, -0.0285), (-0.75, -0.75, -0.01833), (0.25, -0.25, -0.008355), (0.5, -0.25, -0.01282), (0.75, -0.25, -0.007237), (0.25, -0.5, -0.004907), (0.5, -0.5, -0.001203), (0.75, -0.5, -0.01485), (0.25, -0.75, -0.005392), (0.5, -0.75, -0.004213), (0.75, -0.75, -0.02171), (0.25, 0.25, -0.0497), (0.25, 0.5, -0.03013), (0.25, 0.75, -0.02069), (0.5, 0.25, -0.03539), (0.5, 0.5, -0.04575), (0.5, 0.75, -0.02694), (0.75, 0.25, -0.03759), (0.75, 0.5, -0.03448), (0.75, 0.75, -0.03164), (-0.25, 0.25, -0.02831), (-0.5, 0.25, -0.01135), (-0.75, 0.25, -0.0145), (-0.25, 0.5, -0.03986), (-0.5, 0.5, -0.02337), (-0.75, 0.5, -0.02014), (-0.25, 0.75, -0.03024), (-0.5, 0.75, -0.02594), (-0.75, 0.75, -0.01368), (-1.0, 0.75, -0.009401), (-1.0, 0.5, -0.006946), (-1.0, 0.25, -0.003041), (-1.0, 0.0, -0.01526), (-1.0, -0.25, -0.02731), (-1.0, -0.5, -0.04177), (-1.0, -0.75, -0.03001), (-0.75, -1.0, 0.000248), (-0.5, -1.0, 0.009678), (-0.25, -1.0, 0.003818), (0.0, -1.0, -0.01092), (0.25, -1.0, -0.00451), (0.5, -1.0, -0.007268), (0.75, -1.0, -0.02303), (1.0, -0.75, -0.03854), (1.0, -0.5, -0.02642), (1.0, -0.25, -0.02587), (1.0, 0.0, -0.02193), (1.0, 0.25, -0.03093), (1.0, 0.5, -0.02382), (1.0, 0.75, -0.02706), (0.75, 1.0, -0.02152), (0.5, 1.0, -0.01489), (0.25, 1.0, -0.006794), (0.0, 1.0, -0.01746), (-0.25, 1.0, -0.02201), (-0.5, 1.0, -0.02759), (-0.75, 1.0, -0.01187), (-1.0, -1.0, -0.01921), (1.0, -1.0, -0.0298), (-1.0, 1.0, -0.01368), (1.0, 1.0, -0.032)], [], [(0, 10, 13, 1), (1, 13, 14, 2), (2, 14, 15, 3), (3, 15, 58, 59), (10, 11, 16, 13), (13, 16, 17, 14), (14, 17, 18, 15), (15, 18, 57, 58), (11, 12, 19, 16), (16, 19, 20, 17), (17, 20, 21, 18), (18, 21, 56, 57), (12, 52, 53, 19), (19, 53, 54, 20), (20, 54, 55, 21), (21, 55, 77, 56), (0, 1, 22, 4), (4, 22, 23, 5), (5, 23, 24, 6), (6, 24, 65, 66), (1, 2, 25, 22), (22, 25, 26, 23), (23, 26, 27, 24), (24, 27, 64, 65), (2, 3, 28, 25), (25, 28, 29, 26), (26, 29, 30, 27), (27, 30, 63, 64), (3, 59, 60, 28), (28, 60, 61, 29), (29, 61, 62, 30), (30, 62, 78, 63), (0, 4, 31, 7), (7, 31, 32, 8), (8, 32, 33, 9), (9, 33, 72, 73), (4, 5, 34, 31), (31, 34, 35, 32), (32, 35, 36, 33), (33, 36, 71, 72), (5, 6, 37, 34), (34, 37, 38, 35), (35, 38, 39, 36), (36, 39, 70, 71), (6, 66, 67, 37), (37, 67, 68, 38), (38, 68, 69, 39), (39, 69, 80, 70), (0, 7, 40, 10), (10, 40, 41, 11), (11, 41, 42, 12), (12, 42, 51, 52), (7, 8, 43, 40), (40, 43, 44, 41), (41, 44, 45, 42), (42, 45, 50, 51), (8, 9, 46, 43), (43, 46, 47, 44), (44, 47, 48, 45), (45, 48, 49, 50), (9, 73, 74, 46), (46, 74, 75, 47), (47, 75, 76, 48), (48, 76, 79, 49)])
me_plane.polygons.foreach_set('use_smooth', [True] * 64)
_ca = me_plane.color_attributes.new('Col', 'BYTE_COLOR', 'CORNER')
_ca.data.foreach_set('color', [0.04667, 0.1714, 0.02843, 1.0, 0.04667, 0.1714, 0.02843, 1.0, 0.04667, 0.1714, 0.02843, 1.0, 0.04667, 0.1714, 0.02843, 1.0, 0.04667, 0.1714, 0.02843, 1.0, 0.04667, 0.1714, 0.02843, 1.0, 0.04667, 0.1714, 0.02843, 1.0, 0.04667, 0.1714, 0.02843, 1.0, 0.04667, 0.1714, 0.02843, 1.0, 0.04667, 0.1714, 0.02843, 1.0, 0.04667, 0.1714, 0.02843, 1.0, 0.04667, 0.1714, 0.02843, 1.0, 0.04667, 0.1714, 0.02843, 1.0, 0.04667, 0.1714, 0.02843, 1.0, 0.04667, 0.1714, 0.02843, 1.0, 0.04667, 0.1714, 0.02843, 1.0, 0.04667, 0.1714, 0.02843, 1.0, 0.04667, 0.1714, 0.02843, 1.0, 0.04667, 0.1714, 0.02843, 1.0, 0.04667, 0.1714, 0.02843, 1.0, 0.04667, 0.1714, 0.02843, 1.0, 0.04667, 0.1714, 0.02843, 1.0, 0.04667, 0.1714, 0.02843, 1.0, 0.04667, 0.1714, 0.02843, 1.0, 0.04667, 0.1714, 0.02843, 1.0, 0.04667, 0.1714, 0.02843, 1.0, 0.04667, 0.1714, 0.02843, 1.0, 0.04667, 0.1714, 0.02843, 1.0, 0.04667, 0.1714, 0.02843, 1.0, 0.04667, 0.1714, 0.02843, 1.0, 0.04667, 0.1714, 0.02843, 1.0, 0.04667, 0.1714, 0.02843, 1.0, 0.04667, 0.1714, 0.02843, 1.0, 0.04667, 0.1714, 0.02843, 1.0, 0.04667, 0.1714, 0.02843, 1.0, 0.04667, 0.1714, 0.02843, 1.0, 0.04667, 0.1714, 0.02843, 1.0, 0.04667, 0.1714, 0.02843, 1.0, 0.04667, 0.1714, 0.02843, 1.0, 0.04667, 0.1714, 0.02843, 1.0, 0.04667, 0.1714, 0.02843, 1.0, 0.04667, 0.1714, 0.02843, 1.0, 0.04667, 0.1714, 0.02843, 1.0, 0.04667, 0.1714, 0.02843, 1.0, 0.04667, 0.1714, 0.02843, 1.0, 0.04667, 0.1714, 0.02843, 1.0, 0.04667, 0.1714, 0.02843, 1.0, 0.04667, 0.1714, 0.02843, 1.0, 0.04667, 0.1714, 0.02843, 1.0, 0.04667, 0.1714, 0.02843, 1.0, 0.04667, 0.1714, 0.02843, 1.0, 0.04667, 0.1714, 0.02843, 1.0, 0.04667, 0.1714, 0.02843, 1.0, 0.04667, 0.1714, 0.02843, 1.0, 0.04667, 0.1714, 0.02843, 1.0, 0.04667, 0.1714, 0.02843, 1.0, 0.04667, 0.1714, 0.02843, 1.0, 0.04667, 0.1714, 0.02843, 1.0, 0.04667, 0.1714, 0.02843, 1.0, 0.04667, 0.1714, 0.02843, 1.0, 0.04667, 0.1714, 0.02843, 1.0, 0.04667, 0.1714, 0.02843, 1.0, 0.04667, 0.1714, 0.02843, 1.0, 0.04667, 0.1714, 0.02843, 1.0, 0.04667, 0.1714, 0.02843, 1.0, 0.04667, 0.1714, 0.02843, 1.0, 0.04667, 0.1714, 0.02843, 1.0, 0.04667, 0.1714, 0.02843, 1.0, 0.04667, 0.1714, 0.02843, 1.0, 0.04667, 0.1714, 0.02843, 1.0, 0.04667, 0.1714, 0.02843, 1.0, 0.04667, 0.1714, 0.02843, 1.0, 0.04667, 0.1714, 0.02843, 1.0, 0.04667, 0.1714, 0.02843, 1.0, 0.04667, 0.1714, 0.02843, 1.0, 0.04667, 0.1714, 0.02843, 1.0, 0.04667, 0.1714, 0.02843, 1.0, 0.04667, 0.1714, 0.02843, 1.0, 0.04667, 0.1714, 0.02843, 1.0, 0.04667, 0.1714, 0.02843, 1.0, 0.04667, 0.1714, 0.02843, 1.0, 0.04667, 0.1714, 0.02843, 1.0, 0.04667, 0.1714, 0.02843, 1.0, 0.04667, 0.1714, 0.02843, 1.0, 0.04667, 0.1714, 0.02843, 1.0, 0.04667, 0.1714, 0.02843, 1.0, 0.04667, 0.1714, 0.02843, 1.0, 0.04667, 0.1714, 0.02843, 1.0, 0.04667, 0.1714, 0.02843, 1.0, 0.04667, 0.1714, 0.02843, 1.0, 0.04667, 0.1714, 0.02843, 1.0, 0.04667, 0.1714, 0.02843, 1.0, 0.04667, 0.1714, 0.02843, 1.0, 0.04667, 0.1714, 0.02843, 1.0, 0.04667, 0.1714, 0.02843, 1.0, 0.04667, 0.1714, 0.02843, 1.0, 0.04667, 0.1714, 0.02843, 1.0, 0.04667, 0.1714, 0.02843, 1.0, 0.04667, 0.1714, 0.02843, 1.0, 0.04667, 0.1714, 0.02843, 1.0, 0.04667, 0.1714, 0.02843, 1.0, 0.04667, 0.1714, 0.02843, 1.0, 0.04667, 0.1714, 0.02843, 1.0, 0.04667, 0.1714, 0.02843, 1.0, 0.04667, 0.1714, 0.02843, 1.0, 0.04667, 0.1714, 0.02843, 1.0, 0.04667, 0.1714, 0.02843, 1.0, 0.04667, 0.1714, 0.02843, 1.0, 0.04667, 0.1714, 0.02843, 1.0, 0.04667, 0.1714, 0.02843, 1.0, 0.04667, 0.1714, 0.02843, 1.0, 0.04667, 0.1714, 0.02843, 1.0, 0.04667, 0.1714, 0.02843, 1.0, 0.04667, 0.1714, 0.02843, 1.0, 0.04667, 0.1714, 0.02843, 1.0, 0.04667, 0.1714, 0.02843, 1.0, 0.04667, 0.1714, 0.02843, 1.0, 0.04667, 0.1714, 0.02843, 1.0, 0.04667, 0.1714, 0.02843, 1.0, 0.04667, 0.1714, 0.02843, 1.0, 0.04667, 0.1714, 0.02843, 1.0, 0.04667, 0.1714, 0.02843, 1.0, 0.04667, 0.1714, 0.02843, 1.0, 0.04667, 0.1714, 0.02843, 1.0, 0.04667, 0.1714, 0.02843, 1.0, 0.04667, 0.1714, 0.02843, 1.0, 0.04667, 0.1714, 0.02843, 1.0, 0.04667, 0.1714, 0.02843, 1.0, 0.04667, 0.1714, 0.02843, 1.0, 0.04667, 0.1714, 0.02843, 1.0, 0.04667, 0.1714, 0.02843, 1.0, 0.04667, 0.1714, 0.02843, 1.0, 0.04667, 0.1714, 0.02843, 1.0, 0.04667, 0.1714, 0.02843, 1.0, 0.04667, 0.1714, 0.02843, 1.0, 0.04667, 0.1714, 0.02843, 1.0, 0.04667, 0.1714, 0.02843, 1.0, 0.04667, 0.1714, 0.02843, 1.0, 0.04667, 0.1714, 0.02843, 1.0, 0.04667, 0.1714, 0.02843, 1.0, 0.04667, 0.1714, 0.02843, 1.0, 0.04667, 0.1714, 0.02843, 1.0, 0.04667, 0.1714, 0.02843, 1.0, 0.04667, 0.1714, 0.02843, 1.0, 0.04667, 0.1714, 0.02843, 1.0, 0.04667, 0.1714, 0.02843, 1.0, 0.04667, 0.1714, 0.02843, 1.0, 0.04667, 0.1714, 0.02843, 1.0, 0.04667, 0.1714, 0.02843, 1.0, 0.04667, 0.1714, 0.02843, 1.0, 0.04667, 0.1714, 0.02843, 1.0, 0.04667, 0.1714, 0.02843, 1.0, 0.04667, 0.1714, 0.02843, 1.0, 0.04667, 0.1714, 0.02843, 1.0, 0.04667, 0.1714, 0.02843, 1.0, 0.04667, 0.1714, 0.02843, 1.0, 0.04667, 0.1714, 0.02843, 1.0, 0.04667, 0.1714, 0.02843, 1.0, 0.04667, 0.1714, 0.02843, 1.0, 0.04667, 0.1714, 0.02843, 1.0, 0.04667, 0.1714, 0.02843, 1.0, 0.04667, 0.1714, 0.02843, 1.0, 0.04667, 0.1714, 0.02843, 1.0, 0.04667, 0.1714, 0.02843, 1.0, 0.04667, 0.1714, 0.02843, 1.0, 0.04667, 0.1714, 0.02843, 1.0, 0.04667, 0.1714, 0.02843, 1.0, 0.04667, 0.1714, 0.02843, 1.0, 0.04667, 0.1714, 0.02843, 1.0, 0.04667, 0.1714, 0.02843, 1.0, 0.04667, 0.1714, 0.02843, 1.0, 0.04667, 0.1714, 0.02843, 1.0, 0.04667, 0.1714, 0.02843, 1.0, 0.04667, 0.1714, 0.02843, 1.0, 0.04667, 0.1714, 0.02843, 1.0, 0.04667, 0.1714, 0.02843, 1.0, 0.04667, 0.1714, 0.02843, 1.0, 0.04667, 0.1714, 0.02843, 1.0, 0.04667, 0.1714, 0.02843, 1.0, 0.04667, 0.1714, 0.02843, 1.0, 0.04667, 0.1714, 0.02843, 1.0, 0.04667, 0.1714, 0.02843, 1.0, 0.04667, 0.1714, 0.02843, 1.0, 0.04667, 0.1714, 0.02843, 1.0, 0.04667, 0.1714, 0.02843, 1.0, 0.04667, 0.1714, 0.02843, 1.0, 0.04667, 0.1714, 0.02843, 1.0, 0.04667, 0.1714, 0.02843, 1.0, 0.04667, 0.1714, 0.02843, 1.0, 0.04667, 0.1714, 0.02843, 1.0, 0.04667, 0.1714, 0.02843, 1.0, 0.04667, 0.1714, 0.02843, 1.0, 0.04667, 0.1714, 0.02843, 1.0, 0.04667, 0.1714, 0.02843, 1.0, 0.04667, 0.1714, 0.02843, 1.0, 0.04667, 0.1714, 0.02843, 1.0, 0.04667, 0.1714, 0.02843, 1.0, 0.04667, 0.1714, 0.02843, 1.0, 0.04667, 0.1714, 0.02843, 1.0, 0.04667, 0.1714, 0.02843, 1.0, 0.04667, 0.1714, 0.02843, 1.0, 0.04667, 0.1714, 0.02843, 1.0, 0.04667, 0.1714, 0.02843, 1.0, 0.04667, 0.1714, 0.02843, 1.0, 0.04667, 0.1714, 0.02843, 1.0, 0.04667, 0.1714, 0.02843, 1.0, 0.04667, 0.1714, 0.02843, 1.0, 0.04667, 0.1714, 0.02843, 1.0, 0.04667, 0.1714, 0.02843, 1.0, 0.04667, 0.1714, 0.02843, 1.0, 0.04667, 0.1714, 0.02843, 1.0, 0.04667, 0.1714, 0.02843, 1.0, 0.04667, 0.1714, 0.02843, 1.0, 0.04667, 0.1714, 0.02843, 1.0, 0.04667, 0.1714, 0.02843, 1.0, 0.04667, 0.1714, 0.02843, 1.0, 0.04667, 0.1714, 0.02843, 1.0, 0.04667, 0.1714, 0.02843, 1.0, 0.04667, 0.1714, 0.02843, 1.0, 0.04667, 0.1714, 0.02843, 1.0, 0.04667, 0.1714, 0.02843, 1.0, 0.04667, 0.1714, 0.02843, 1.0, 0.04667, 0.1714, 0.02843, 1.0, 0.04667, 0.1714, 0.02843, 1.0, 0.04667, 0.1714, 0.02843, 1.0, 0.04667, 0.1714, 0.02843, 1.0, 0.04667, 0.1714, 0.02843, 1.0, 0.04667, 0.1714, 0.02843, 1.0, 0.04667, 0.1714, 0.02843, 1.0, 0.04667, 0.1714, 0.02843, 1.0, 0.04667, 0.1714, 0.02843, 1.0, 0.04667, 0.1714, 0.02843, 1.0, 0.04667, 0.1714, 0.02843, 1.0, 0.04667, 0.1714, 0.02843, 1.0, 0.04667, 0.1714, 0.02843, 1.0, 0.04667, 0.1714, 0.02843, 1.0, 0.04667, 0.1714, 0.02843, 1.0, 0.04667, 0.1714, 0.02843, 1.0, 0.04667, 0.1714, 0.02843, 1.0, 0.04667, 0.1714, 0.02843, 1.0, 0.04667, 0.1714, 0.02843, 1.0, 0.04667, 0.1714, 0.02843, 1.0, 0.04667, 0.1714, 0.02843, 1.0, 0.04667, 0.1714, 0.02843, 1.0, 0.04667, 0.1714, 0.02843, 1.0, 0.04667, 0.1714, 0.02843, 1.0, 0.04667, 0.1714, 0.02843, 1.0, 0.04667, 0.1714, 0.02843, 1.0, 0.04667, 0.1714, 0.02843, 1.0, 0.04667, 0.1714, 0.02843, 1.0, 0.04667, 0.1714, 0.02843, 1.0, 0.04667, 0.1714, 0.02843, 1.0, 0.04667, 0.1714, 0.02843, 1.0, 0.04667, 0.1714, 0.02843, 1.0, 0.04667, 0.1714, 0.02843, 1.0, 0.04667, 0.1714, 0.02843, 1.0])
me_plane.use_remesh_preserve_volume = False
me_plane.use_remesh_preserve_attributes = False
me_plane.use_mirror_vertex_groups = False
me_plane.update()

# ---- objects
ob_water = bpy.data.objects.new('water', me_plane_006)
ob_river = bpy.data.objects.new('River', me_plane_004)
ob_mountains = bpy.data.objects.new('Mountains', me_plane_003)
ob_forest = bpy.data.objects.new('Forest', me_plane_002)
ob_beach = bpy.data.objects.new('Beach', me_plane_001)
ob_terrain = bpy.data.objects.new('Terrain', me_plane)

# ---- transforms, parenting, visibility, modifiers, constraints
ob_water.location = (0.0, 0.0, 0.0)
ob_water.scale = (5.994, 5.994, 5.994)
ob_water.lineart.crease_threshold = 0.0
ob_river.location = (0.0, 0.0, 0.0)
ob_river.scale = (5.994, 5.994, 5.994)
ob_river.lineart.crease_threshold = 0.0
ob_mountains.location = (0.0, 0.0, 0.0)
ob_mountains.scale = (5.994, 5.994, 5.994)
ob_mountains.lineart.crease_threshold = 0.0
ob_forest.location = (0.0, 0.0, 0.0)
ob_forest.scale = (5.994, 5.994, 5.994)
ob_forest.lineart.crease_threshold = 0.0
ob_beach.location = (0.0, 0.0, 0.0)
ob_beach.scale = (5.994, 5.994, 5.994)
ob_beach.lineart.crease_threshold = 0.0
ob_terrain.location = (0.0, 0.0, 0.0)
ob_terrain.scale = (5.994, 5.994, 5.994)
ob_terrain.lineart.crease_threshold = 0.0

# ---- collection membership
col_collection_1.objects.link(ob_water)
col_collection_1.objects.link(ob_river)
col_collection_1.objects.link(ob_mountains)
col_collection_1.objects.link(ob_forest)
col_collection_1.objects.link(ob_beach)
col_collection_1.objects.link(ob_terrain)

# ---- scene / render settings (as saved in the file)
scene.frame_start = 1; scene.frame_end = 250; scene.frame_set(1)
scene.render.engine = 'BLENDER_EEVEE_NEXT'
scene.render.resolution_percentage = 50
scene.render.dither_intensity = 0.0
scene.cycles.use_denoising = False
scene.cycles.samples = 128
scene.cycles.sampling_pattern = 'TABULATED_SOBOL'
scene.cycles.use_adaptive_sampling = False
scene.cycles.use_light_tree = False
scene.cycles.blur_glossy = 0.0
scene.cycles.sample_clamp_indirect = 0.0
scene.view_settings.view_transform = 'Standard'
bpy.context.view_layer.update()

# ---- added for rendering (the .blend has no active camera and no usable light): camera, sun
cam_auto = bpy.data.cameras.new('AutoCamera')
cam_auto.lens = 50.0
cam_auto.sensor_width = 36.0
cam_auto.clip_end = 1000.0
ob_auto_camera = bpy.data.objects.new('AutoCamera', cam_auto)
scene.collection.objects.link(ob_auto_camera)
ob_auto_camera.location = (32.249, -39.3459, 27.6654)
ob_auto_camera.rotation_euler = (1.09748, -7.21219e-08, 0.694738)
scene.camera = ob_auto_camera
light_auto_sun = bpy.data.lights.new('AutoSun', 'SUN')
light_auto_sun.energy = 3.0
light_auto_sun.angle = 0.0523599
ob_auto_sun = bpy.data.objects.new('AutoSun', light_auto_sun)
scene.collection.objects.link(ob_auto_sun)
ob_auto_sun.rotation_euler = (0.872665, 0.174533, 0.523599)
bpy.context.view_layer.update()
